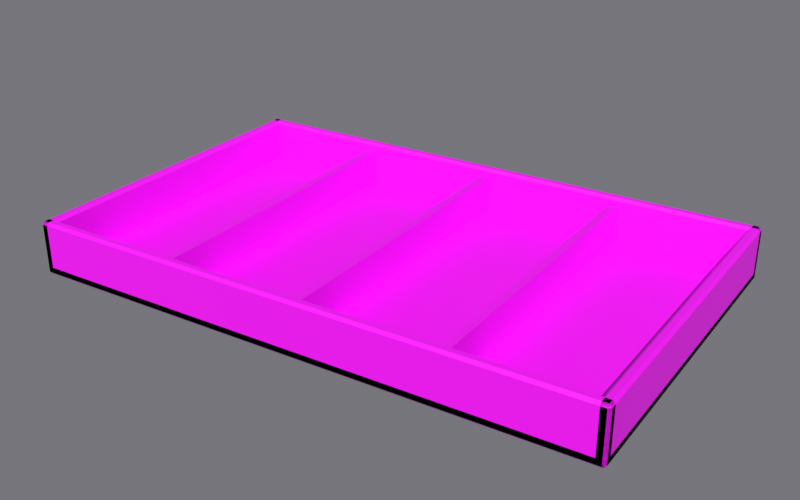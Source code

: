 # Source: PartsTray.blend  (saved by Blender 5.2.44; exported with 4.5.12 LTS)
import bpy
from mathutils import Matrix  # noqa: F401  (used for matrix-valued properties, if any)

bpy.ops.wm.read_factory_settings(use_empty=True)
scene = bpy.context.scene
scene.name = 'Scene'

# ---- images (referenced by path relative to the original .blend; pixels are not part of the script)
import os
ASSET_DIR = os.environ.get("B2B_ASSET_DIR", "")  # directory of the original .blend (textures are referenced by path, not embedded)
HERE = os.path.dirname(os.path.abspath(__file__))  # packed textures are extracted next to this script under _unpacked/

def load_image(name, relpath, width, height, colorspace="sRGB"):
    """Load a texture the original file referenced (path relative to the .blend, or extracted next to this script)."""
    p = next((c for c in (os.path.join(HERE, relpath), os.path.join(ASSET_DIR, relpath)) if relpath and os.path.exists(c)), "")
    if p:
        img = bpy.data.images.load(p, check_existing=True)
        img.name = name
    else:  # same state as the original file: an image datablock whose file is absent (Cycles renders it pink)
        img = bpy.data.images.new(name, width, height)
        img.source = "FILE"
        img.filepath = "//" + (relpath or name)
    img.colorspace_settings.name = colorspace
    return img
img_toypalette_png = load_image('ToyPalette.png', 'ToyPalette.png', 1024, 1024, 'sRGB')

# ---- materials (node trees are filled in below, after node groups)
mat_toypalette = bpy.data.materials.new('ToyPalette')

# ---- material node trees
mat_toypalette.use_nodes = True; mat_toypalette.node_tree.nodes.clear()
_N = mat_toypalette.node_tree.nodes; _L = mat_toypalette.node_tree.links
n0 = _N.new('ShaderNodeBsdfPrincipled'); n0.name = 'Principled BSDF'; n0.location = (-200, 100)
n0.inputs[2].default_value = 0.6
n0.inputs[10].default_value = 0.005
n1 = _N.new('ShaderNodeOutputMaterial'); n1.name = 'Material Output'; n1.location = (200, 100)
n2 = _N.new('ShaderNodeTexImage'); n2.name = 'Image Texture'; n2.location = (0, 0)
n2.image = img_toypalette_png
n2.interpolation = 'Closest'
_L.new(n0.outputs[0], n1.inputs[0])
_L.new(n2.outputs[0], n0.inputs[0])
n1.is_active_output = True

# ---- world
world_world = bpy.data.worlds.new('World'); scene.world = world_world
world_world.use_nodes = True; world_world.node_tree.nodes.clear()
_N = world_world.node_tree.nodes; _L = world_world.node_tree.links
n0 = _N.new('ShaderNodeBackground'); n0.name = 'Background'; n0.location = (-200, 100)
n0.inputs[0].default_value = (0.18, 0.18, 0.2, 1.0)
n1 = _N.new('ShaderNodeOutputWorld'); n1.name = 'World Output'; n1.location = (200, 100)
_L.new(n0.outputs[0], n1.inputs[0])
n1.is_active_output = True
world_world.color = (0.18, 0.18, 0.2)

# ---- cameras
cam_camera = bpy.data.cameras.new('Camera')
cam_camera.clip_start = 0.001
cam_camera.clip_end = 100.0

# ---- lights
light_sun = bpy.data.lights.new('Sun', 'SUN')
light_sun.energy = 3.0

# ---- meshes
me_partstray_box = bpy.data.meshes.new('PartsTray_Box')
me_partstray_box.from_pydata([(-0.21, -0.13, 0.0), (-0.21, -0.13, 0.008), (-0.21, 0.13, 0.0), (-0.21, 0.13, 0.008), (0.21, -0.13, 0.0), (0.21, -0.13, 0.008), (0.21, 0.13, 0.0), (0.21, 0.13, 0.008), (-0.21, -0.13, 0.0), (-0.21, -0.13, 0.04), (-0.21, -0.122, 0.0), (-0.21, -0.122, 0.04), (0.21, -0.13, 0.0), (0.21, -0.13, 0.04), (0.21, -0.122, 0.0), (0.21, -0.122, 0.04), (-0.21, 0.122, 0.0), (-0.21, 0.122, 0.04), (-0.21, 0.13, 0.0), (-0.21, 0.13, 0.04), (0.21, 0.122, 0.0), (0.21, 0.122, 0.04), (0.21, 0.13, 0.0), (0.21, 0.13, 0.04), (-0.21, -0.13, 0.0), (-0.21, -0.13, 0.04), (-0.21, 0.13, 0.0), (-0.21, 0.13, 0.04), (-0.202, -0.13, 0.0), (-0.202, -0.13, 0.04), (-0.202, 0.13, 0.0), (-0.202, 0.13, 0.04), (0.202, -0.13, 0.0), (0.202, -0.13, 0.04), (0.202, 0.13, 0.0), (0.202, 0.13, 0.04), (0.21, -0.13, 0.0), (0.21, -0.13, 0.04), (0.21, 0.13, 0.0), (0.21, 0.13, 0.04)], [], [(0, 1, 3, 2), (2, 3, 7, 6), (6, 7, 5, 4), (4, 5, 1, 0), (2, 6, 4, 0), (7, 3, 1, 5), (8, 9, 11, 10), (10, 11, 15, 14), (14, 15, 13, 12), (12, 13, 9, 8), (10, 14, 12, 8), (15, 11, 9, 13), (16, 17, 19, 18), (18, 19, 23, 22), (22, 23, 21, 20), (20, 21, 17, 16), (18, 22, 20, 16), (23, 19, 17, 21), (24, 25, 27, 26), (26, 27, 31, 30), (30, 31, 29, 28), (28, 29, 25, 24), (26, 30, 28, 24), (31, 27, 25, 29), (32, 33, 35, 34), (34, 35, 39, 38), (38, 39, 37, 36), (36, 37, 33, 32), (34, 38, 36, 32), (39, 35, 33, 37)])
_uv = me_partstray_box.uv_layers.new(name='UVMap')
_uv.uv.foreach_set('vector', [0.0625, 0.9375, 0.0625, 0.9375, 0.0625, 0.9375, 0.0625, 0.9375, 0.0625, 0.9375, 0.0625, 0.9375, 0.0625, 0.9375, 0.0625, 0.9375, 0.0625, 0.9375, 0.0625, 0.9375, 0.0625, 0.9375, 0.0625, 0.9375, 0.0625, 0.9375, 0.0625, 0.9375, 0.0625, 0.9375, 0.0625, 0.9375, 0.0625, 0.9375, 0.0625, 0.9375, 0.0625, 0.9375, 0.0625, 0.9375, 0.0625, 0.9375, 0.0625, 0.9375, 0.0625, 0.9375, 0.0625, 0.9375, 0.0625, 0.9375, 0.0625, 0.9375, 0.0625, 0.9375, 0.0625, 0.9375, 0.0625, 0.9375, 0.0625, 0.9375, 0.0625, 0.9375, 0.0625, 0.9375, 0.0625, 0.9375, 0.0625, 0.9375, 0.0625, 0.9375, 0.0625, 0.9375, 0.0625, 0.9375, 0.0625, 0.9375, 0.0625, 0.9375, 0.0625, 0.9375, 0.0625, 0.9375, 0.0625, 0.9375, 0.0625, 0.9375, 0.0625, 0.9375, 0.0625, 0.9375, 0.0625, 0.9375, 0.0625, 0.9375, 0.0625, 0.9375, 0.0625, 0.9375, 0.0625, 0.9375, 0.0625, 0.9375, 0.0625, 0.9375, 0.0625, 0.9375, 0.0625, 0.9375, 0.0625, 0.9375, 0.0625, 0.9375, 0.0625, 0.9375, 0.0625, 0.9375, 0.0625, 0.9375, 0.0625, 0.9375, 0.0625, 0.9375, 0.0625, 0.9375, 0.0625, 0.9375, 0.0625, 0.9375, 0.0625, 0.9375, 0.0625, 0.9375, 0.0625, 0.9375, 0.0625, 0.9375, 0.0625, 0.9375, 0.0625, 0.9375, 0.0625, 0.9375, 0.0625, 0.9375, 0.0625, 0.9375, 0.0625, 0.9375, 0.0625, 0.9375, 0.0625, 0.9375, 0.0625, 0.9375, 0.0625, 0.9375, 0.0625, 0.9375, 0.0625, 0.9375, 0.0625, 0.9375, 0.0625, 0.9375, 0.0625, 0.9375, 0.0625, 0.9375, 0.0625, 0.9375, 0.0625, 0.9375, 0.0625, 0.9375, 0.0625, 0.9375, 0.0625, 0.9375, 0.0625, 0.9375, 0.0625, 0.9375, 0.0625, 0.9375, 0.0625, 0.9375, 0.0625, 0.9375, 0.0625, 0.9375, 0.0625, 0.9375, 0.0625, 0.9375, 0.0625, 0.9375, 0.0625, 0.9375, 0.0625, 0.9375, 0.0625, 0.9375, 0.0625, 0.9375, 0.0625, 0.9375, 0.0625, 0.9375, 0.0625, 0.9375, 0.0625, 0.9375, 0.0625, 0.9375, 0.0625, 0.9375, 0.0625, 0.9375, 0.0625, 0.9375, 0.0625, 0.9375, 0.0625, 0.9375, 0.0625, 0.9375, 0.0625, 0.9375, 0.0625, 0.9375, 0.0625, 0.9375, 0.0625, 0.9375, 0.0625, 0.9375, 0.0625, 0.9375, 0.0625, 0.9375])
me_partstray_box.materials.append(mat_toypalette)
me_partstray_box.update()
me_partstray_dividers = bpy.data.meshes.new('PartsTray_Dividers')
me_partstray_dividers.from_pydata([(-0.108, -0.122, 0.0), (-0.108, -0.122, 0.034), (-0.108, 0.122, 0.0), (-0.108, 0.122, 0.034), (-0.102, -0.122, 0.0), (-0.102, -0.122, 0.034), (-0.102, 0.122, 0.0), (-0.102, 0.122, 0.034)], [], [(0, 1, 3, 2), (2, 3, 7, 6), (6, 7, 5, 4), (4, 5, 1, 0), (2, 6, 4, 0), (7, 3, 1, 5)])
_uv = me_partstray_dividers.uv_layers.new(name='UVMap')
_uv.uv.foreach_set('vector', [0.1875, 0.9375, 0.1875, 0.9375, 0.1875, 0.9375, 0.1875, 0.9375, 0.1875, 0.9375, 0.1875, 0.9375, 0.1875, 0.9375, 0.1875, 0.9375, 0.1875, 0.9375, 0.1875, 0.9375, 0.1875, 0.9375, 0.1875, 0.9375, 0.1875, 0.9375, 0.1875, 0.9375, 0.1875, 0.9375, 0.1875, 0.9375, 0.1875, 0.9375, 0.1875, 0.9375, 0.1875, 0.9375, 0.1875, 0.9375, 0.1875, 0.9375, 0.1875, 0.9375, 0.1875, 0.9375, 0.1875, 0.9375])
me_partstray_dividers.materials.append(mat_toypalette)
me_partstray_dividers.update()

# ---- objects
ob_partstray = bpy.data.objects.new('PartsTray', None)
ob_partstray_box = bpy.data.objects.new('PartsTray_Box', me_partstray_box)
ob_partstray_dividers = bpy.data.objects.new('PartsTray_Dividers', me_partstray_dividers)
ob_camera = bpy.data.objects.new('Camera', cam_camera)
ob_sun = bpy.data.objects.new('Sun', light_sun)

# ---- transforms, parenting, visibility, modifiers, constraints
ob_partstray.location = (0.0, 0.0, 0.0)
ob_partstray.empty_display_size = 0.05
ob_partstray_box.parent = ob_partstray
ob_partstray_box.location = (0.0, 0.0, 0.0)
_m = ob_partstray_box.modifiers.new('Bevel', 'BEVEL')
_m.width = 0.002
_m.width_pct = 0.002
ob_partstray_dividers.parent = ob_partstray
ob_partstray_dividers.location = (0.0, 0.0, 0.0)
_m = ob_partstray_dividers.modifiers.new('Array', 'ARRAY')
_m.count = 3
_m.use_constant_offset = True
_m.constant_offset_displace = (0.105, 0.0, 0.0)
_m.use_relative_offset = False
ob_camera.location = (0.3744, -0.5824, 0.3528)
ob_camera.rotation_euler = (1.123, -5.973e-08, 0.5713)
ob_sun.location = (0.0, 0.0, 0.0)
ob_sun.rotation_euler = (0.8727, 0.0, 0.5236)

# ---- collection membership
scene.collection.objects.link(ob_partstray)
scene.collection.objects.link(ob_partstray_box)
scene.collection.objects.link(ob_partstray_dividers)
scene.collection.objects.link(ob_camera)
scene.collection.objects.link(ob_sun)

# ---- scene / render settings (as saved in the file)
scene.camera = ob_camera
scene.frame_start = 1; scene.frame_end = 250; scene.frame_set(1)
scene.render.engine = 'BLENDER_EEVEE_NEXT'
scene.render.resolution_x = 800
scene.render.resolution_y = 500
scene.render.bake_bias = 0.0
scene.render.bake_samples = 0
scene.render.compositor_device = 'GPU'
scene.eevee.taa_render_samples = 16
scene.eevee.use_volume_custom_range = False
scene.eevee.fast_gi_thickness_near = 0.1
scene.eevee.fast_gi_thickness_far = 0.0
scene.eevee.ray_tracing_options.screen_trace_thickness = 0.1
scene.view_settings.view_transform = 'Standard'
bpy.context.view_layer.update()
